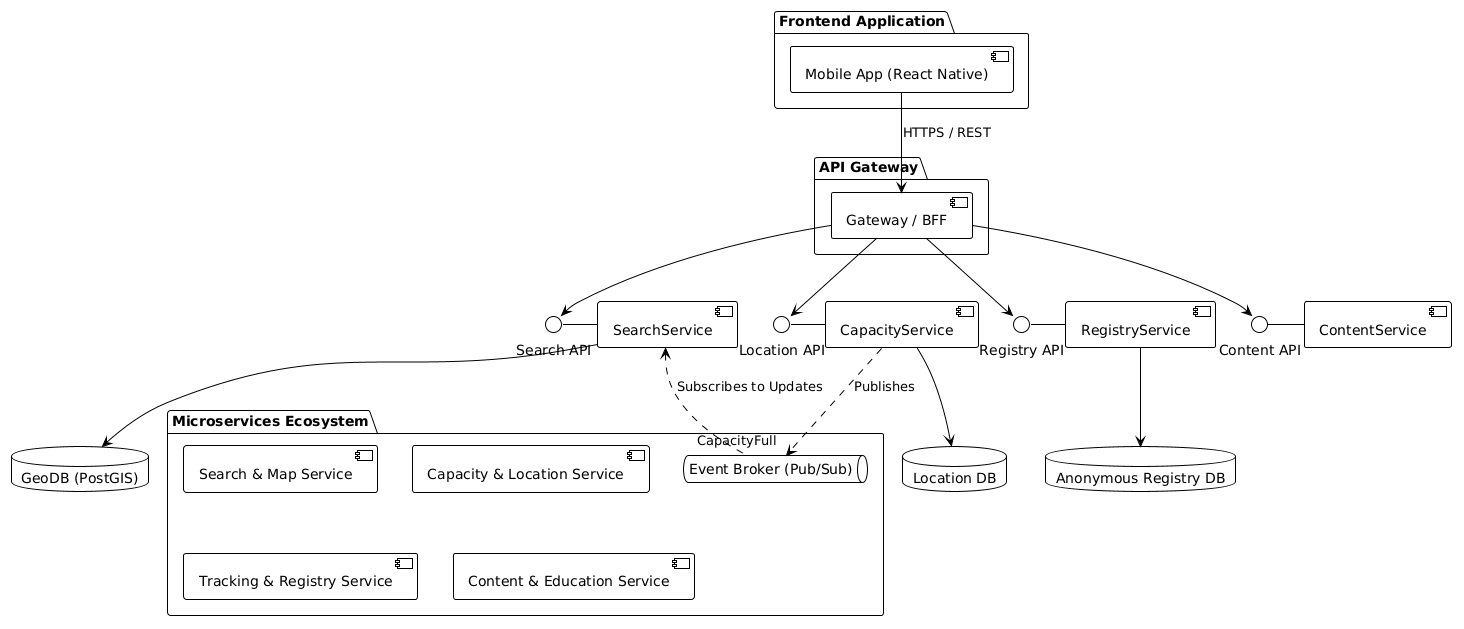

The diagram above was rendered by PlantUML. Its source (embedded in the PNG):
@startuml
!theme plain
skinparam componentStyle uml2

package "Frontend Application" {
  [Mobile App (React Native)] as MobileApp
}

package "API Gateway" {
  [Gateway / BFF] as Gateway
}

package "Microservices Ecosystem" {
  
  [Search & Map Service] as Search
  [Capacity & Location Service] as Capacity
  [Tracking & Registry Service] as Registry
  [Content & Education Service] as Content
  
  queue "Event Broker (Pub/Sub)" as MessageBroker
}

database "GeoDB (PostGIS)" as GeoDB
database "Location DB" as LocationDB
database "Anonymous Registry DB" as RegistryDB

' Interfaces
() "Location API" as ILocation
() "Search API" as ISearch
() "Registry API" as IRegistry
() "Content API" as IContent

' Conexões de Gateway
MobileApp --> Gateway : HTTPS / REST
Gateway --> ISearch
Gateway --> ILocation
Gateway --> IRegistry
Gateway --> IContent

' Implementações de Interfaces
ISearch - [SearchService]
ILocation - [CapacityService]
IRegistry - [RegistryService]
IContent - [ContentService]

' Conexões de Banco de Dados (Desacoplamento de dados)
SearchService --> GeoDB
CapacityService --> LocationDB
RegistryService --> RegistryDB

' Comunicação Assíncrona (Desacoplamento no tempo e espaço)
CapacityService -.> MessageBroker : Publishes "CapacityFull"
SearchService <.. MessageBroker : Subscribes to Updates
@enduml